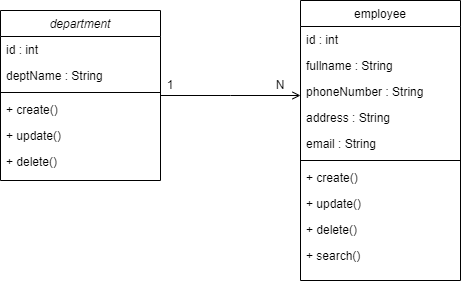

The diagram above was exported from draw.io. Its source (the exported page's mxGraphModel, read from the mxfile embedded in the PNG):
<mxGraphModel dx="1422" dy="794" grid="1" gridSize="10" guides="1" tooltips="1" connect="1" arrows="1" fold="1" page="1" pageScale="1" pageWidth="827" pageHeight="1169" math="0" shadow="0">
  <root>
    <mxCell id="WIyWlLk6GJQsqaUBKTNV-0" />
    <mxCell id="WIyWlLk6GJQsqaUBKTNV-1" parent="WIyWlLk6GJQsqaUBKTNV-0" />
    <mxCell id="zkfFHV4jXpPFQw0GAbJ--0" value="department" style="swimlane;fontStyle=2;align=center;verticalAlign=top;childLayout=stackLayout;horizontal=1;startSize=26;horizontalStack=0;resizeParent=1;resizeLast=0;collapsible=1;marginBottom=0;rounded=0;shadow=0;strokeWidth=1;" parent="WIyWlLk6GJQsqaUBKTNV-1" vertex="1">
      <mxGeometry x="220" y="120" width="160" height="170" as="geometry">
        <mxRectangle x="230" y="140" width="160" height="26" as="alternateBounds" />
      </mxGeometry>
    </mxCell>
    <mxCell id="zkfFHV4jXpPFQw0GAbJ--1" value="id : int" style="text;align=left;verticalAlign=top;spacingLeft=4;spacingRight=4;overflow=hidden;rotatable=0;points=[[0,0.5],[1,0.5]];portConstraint=eastwest;" parent="zkfFHV4jXpPFQw0GAbJ--0" vertex="1">
      <mxGeometry y="26" width="160" height="26" as="geometry" />
    </mxCell>
    <mxCell id="zkfFHV4jXpPFQw0GAbJ--2" value="deptName : String" style="text;align=left;verticalAlign=top;spacingLeft=4;spacingRight=4;overflow=hidden;rotatable=0;points=[[0,0.5],[1,0.5]];portConstraint=eastwest;rounded=0;shadow=0;html=0;" parent="zkfFHV4jXpPFQw0GAbJ--0" vertex="1">
      <mxGeometry y="52" width="160" height="26" as="geometry" />
    </mxCell>
    <mxCell id="zkfFHV4jXpPFQw0GAbJ--4" value="" style="line;html=1;strokeWidth=1;align=left;verticalAlign=middle;spacingTop=-1;spacingLeft=3;spacingRight=3;rotatable=0;labelPosition=right;points=[];portConstraint=eastwest;" parent="zkfFHV4jXpPFQw0GAbJ--0" vertex="1">
      <mxGeometry y="78" width="160" height="8" as="geometry" />
    </mxCell>
    <mxCell id="zkfFHV4jXpPFQw0GAbJ--5" value="+ create()" style="text;align=left;verticalAlign=top;spacingLeft=4;spacingRight=4;overflow=hidden;rotatable=0;points=[[0,0.5],[1,0.5]];portConstraint=eastwest;" parent="zkfFHV4jXpPFQw0GAbJ--0" vertex="1">
      <mxGeometry y="86" width="160" height="26" as="geometry" />
    </mxCell>
    <mxCell id="HwpBIMOf6_9PuGgMGqHn-2" value="+ update()" style="text;align=left;verticalAlign=top;spacingLeft=4;spacingRight=4;overflow=hidden;rotatable=0;points=[[0,0.5],[1,0.5]];portConstraint=eastwest;" vertex="1" parent="zkfFHV4jXpPFQw0GAbJ--0">
      <mxGeometry y="112" width="160" height="26" as="geometry" />
    </mxCell>
    <mxCell id="HwpBIMOf6_9PuGgMGqHn-0" value="+ delete()" style="text;align=left;verticalAlign=top;spacingLeft=4;spacingRight=4;overflow=hidden;rotatable=0;points=[[0,0.5],[1,0.5]];portConstraint=eastwest;" vertex="1" parent="zkfFHV4jXpPFQw0GAbJ--0">
      <mxGeometry y="138" width="160" height="26" as="geometry" />
    </mxCell>
    <mxCell id="zkfFHV4jXpPFQw0GAbJ--17" value="employee" style="swimlane;fontStyle=0;align=center;verticalAlign=top;childLayout=stackLayout;horizontal=1;startSize=26;horizontalStack=0;resizeParent=1;resizeLast=0;collapsible=1;marginBottom=0;rounded=0;shadow=0;strokeWidth=1;" parent="WIyWlLk6GJQsqaUBKTNV-1" vertex="1">
      <mxGeometry x="520" y="110" width="160" height="280" as="geometry">
        <mxRectangle x="550" y="140" width="160" height="26" as="alternateBounds" />
      </mxGeometry>
    </mxCell>
    <mxCell id="zkfFHV4jXpPFQw0GAbJ--18" value="id : int    " style="text;align=left;verticalAlign=top;spacingLeft=4;spacingRight=4;overflow=hidden;rotatable=0;points=[[0,0.5],[1,0.5]];portConstraint=eastwest;" parent="zkfFHV4jXpPFQw0GAbJ--17" vertex="1">
      <mxGeometry y="26" width="160" height="26" as="geometry" />
    </mxCell>
    <mxCell id="zkfFHV4jXpPFQw0GAbJ--19" value="fullname : String" style="text;align=left;verticalAlign=top;spacingLeft=4;spacingRight=4;overflow=hidden;rotatable=0;points=[[0,0.5],[1,0.5]];portConstraint=eastwest;rounded=0;shadow=0;html=0;" parent="zkfFHV4jXpPFQw0GAbJ--17" vertex="1">
      <mxGeometry y="52" width="160" height="26" as="geometry" />
    </mxCell>
    <mxCell id="zkfFHV4jXpPFQw0GAbJ--20" value="phoneNumber : String" style="text;align=left;verticalAlign=top;spacingLeft=4;spacingRight=4;overflow=hidden;rotatable=0;points=[[0,0.5],[1,0.5]];portConstraint=eastwest;rounded=0;shadow=0;html=0;" parent="zkfFHV4jXpPFQw0GAbJ--17" vertex="1">
      <mxGeometry y="78" width="160" height="26" as="geometry" />
    </mxCell>
    <mxCell id="zkfFHV4jXpPFQw0GAbJ--21" value="address : String" style="text;align=left;verticalAlign=top;spacingLeft=4;spacingRight=4;overflow=hidden;rotatable=0;points=[[0,0.5],[1,0.5]];portConstraint=eastwest;rounded=0;shadow=0;html=0;" parent="zkfFHV4jXpPFQw0GAbJ--17" vertex="1">
      <mxGeometry y="104" width="160" height="26" as="geometry" />
    </mxCell>
    <mxCell id="zkfFHV4jXpPFQw0GAbJ--22" value="email : String" style="text;align=left;verticalAlign=top;spacingLeft=4;spacingRight=4;overflow=hidden;rotatable=0;points=[[0,0.5],[1,0.5]];portConstraint=eastwest;rounded=0;shadow=0;html=0;" parent="zkfFHV4jXpPFQw0GAbJ--17" vertex="1">
      <mxGeometry y="130" width="160" height="26" as="geometry" />
    </mxCell>
    <mxCell id="zkfFHV4jXpPFQw0GAbJ--23" value="" style="line;html=1;strokeWidth=1;align=left;verticalAlign=middle;spacingTop=-1;spacingLeft=3;spacingRight=3;rotatable=0;labelPosition=right;points=[];portConstraint=eastwest;" parent="zkfFHV4jXpPFQw0GAbJ--17" vertex="1">
      <mxGeometry y="156" width="160" height="8" as="geometry" />
    </mxCell>
    <mxCell id="zkfFHV4jXpPFQw0GAbJ--24" value="+ create()" style="text;align=left;verticalAlign=top;spacingLeft=4;spacingRight=4;overflow=hidden;rotatable=0;points=[[0,0.5],[1,0.5]];portConstraint=eastwest;" parent="zkfFHV4jXpPFQw0GAbJ--17" vertex="1">
      <mxGeometry y="164" width="160" height="26" as="geometry" />
    </mxCell>
    <mxCell id="zkfFHV4jXpPFQw0GAbJ--25" value="+ update()" style="text;align=left;verticalAlign=top;spacingLeft=4;spacingRight=4;overflow=hidden;rotatable=0;points=[[0,0.5],[1,0.5]];portConstraint=eastwest;" parent="zkfFHV4jXpPFQw0GAbJ--17" vertex="1">
      <mxGeometry y="190" width="160" height="26" as="geometry" />
    </mxCell>
    <mxCell id="HwpBIMOf6_9PuGgMGqHn-5" value="+ delete()" style="text;align=left;verticalAlign=top;spacingLeft=4;spacingRight=4;overflow=hidden;rotatable=0;points=[[0,0.5],[1,0.5]];portConstraint=eastwest;" vertex="1" parent="zkfFHV4jXpPFQw0GAbJ--17">
      <mxGeometry y="216" width="160" height="26" as="geometry" />
    </mxCell>
    <mxCell id="HwpBIMOf6_9PuGgMGqHn-1" value="+ search()" style="text;align=left;verticalAlign=top;spacingLeft=4;spacingRight=4;overflow=hidden;rotatable=0;points=[[0,0.5],[1,0.5]];portConstraint=eastwest;" vertex="1" parent="zkfFHV4jXpPFQw0GAbJ--17">
      <mxGeometry y="242" width="160" height="26" as="geometry" />
    </mxCell>
    <mxCell id="zkfFHV4jXpPFQw0GAbJ--26" value="" style="endArrow=open;shadow=0;strokeWidth=1;rounded=0;endFill=1;edgeStyle=elbowEdgeStyle;elbow=vertical;" parent="WIyWlLk6GJQsqaUBKTNV-1" source="zkfFHV4jXpPFQw0GAbJ--0" target="zkfFHV4jXpPFQw0GAbJ--17" edge="1">
      <mxGeometry x="0.5" y="41" relative="1" as="geometry">
        <mxPoint x="380" y="192" as="sourcePoint" />
        <mxPoint x="540" y="192" as="targetPoint" />
        <mxPoint x="-40" y="32" as="offset" />
      </mxGeometry>
    </mxCell>
    <mxCell id="HwpBIMOf6_9PuGgMGqHn-3" value="1" style="text;html=1;strokeColor=none;fillColor=none;align=center;verticalAlign=middle;whiteSpace=wrap;rounded=0;" vertex="1" parent="WIyWlLk6GJQsqaUBKTNV-1">
      <mxGeometry x="360" y="180" width="60" height="30" as="geometry" />
    </mxCell>
    <mxCell id="HwpBIMOf6_9PuGgMGqHn-4" value="N" style="text;html=1;strokeColor=none;fillColor=none;align=center;verticalAlign=middle;whiteSpace=wrap;rounded=0;" vertex="1" parent="WIyWlLk6GJQsqaUBKTNV-1">
      <mxGeometry x="470" y="180" width="60" height="30" as="geometry" />
    </mxCell>
  </root>
</mxGraphModel>